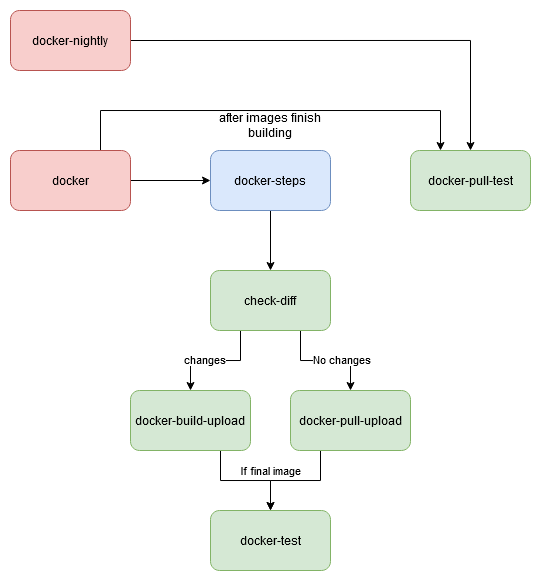

The diagram above was exported from draw.io. Its source (the exported page's mxGraphModel, read from the mxfile embedded in the PNG):
<mxGraphModel dx="724" dy="371" grid="1" gridSize="10" guides="1" tooltips="1" connect="1" arrows="1" fold="1" page="1" pageScale="1" pageWidth="850" pageHeight="1100" math="0" shadow="0">
  <root>
    <mxCell id="0" />
    <mxCell id="1" parent="0" />
    <mxCell id="5uPc17FblMyBe7nU4h_p-3" style="edgeStyle=orthogonalEdgeStyle;rounded=0;orthogonalLoop=1;jettySize=auto;html=1;exitX=1;exitY=0.5;exitDx=0;exitDy=0;entryX=0;entryY=0.5;entryDx=0;entryDy=0;" parent="1" source="5uPc17FblMyBe7nU4h_p-1" target="5uPc17FblMyBe7nU4h_p-2" edge="1">
      <mxGeometry relative="1" as="geometry" />
    </mxCell>
    <mxCell id="MjpM7nacH0gyaQG1k2WZ-2" style="edgeStyle=orthogonalEdgeStyle;rounded=0;orthogonalLoop=1;jettySize=auto;html=1;exitX=0.75;exitY=0;exitDx=0;exitDy=0;entryX=0.25;entryY=0;entryDx=0;entryDy=0;" edge="1" parent="1" source="5uPc17FblMyBe7nU4h_p-1" target="MjpM7nacH0gyaQG1k2WZ-1">
      <mxGeometry relative="1" as="geometry">
        <mxPoint x="540" y="200" as="targetPoint" />
        <Array as="points">
          <mxPoint x="170" y="240" />
          <mxPoint x="510" y="240" />
        </Array>
      </mxGeometry>
    </mxCell>
    <mxCell id="5uPc17FblMyBe7nU4h_p-1" value="docker" style="rounded=1;whiteSpace=wrap;html=1;fillColor=#f8cecc;strokeColor=#b85450;" parent="1" vertex="1">
      <mxGeometry x="80" y="280" width="120" height="60" as="geometry" />
    </mxCell>
    <mxCell id="5uPc17FblMyBe7nU4h_p-5" style="edgeStyle=orthogonalEdgeStyle;rounded=0;orthogonalLoop=1;jettySize=auto;html=1;exitX=0.5;exitY=1;exitDx=0;exitDy=0;entryX=0.5;entryY=0;entryDx=0;entryDy=0;" parent="1" source="5uPc17FblMyBe7nU4h_p-2" target="5uPc17FblMyBe7nU4h_p-4" edge="1">
      <mxGeometry relative="1" as="geometry" />
    </mxCell>
    <mxCell id="5uPc17FblMyBe7nU4h_p-2" value="docker-steps" style="rounded=1;whiteSpace=wrap;html=1;fillColor=#dae8fc;strokeColor=#6c8ebf;" parent="1" vertex="1">
      <mxGeometry x="280" y="280" width="120" height="60" as="geometry" />
    </mxCell>
    <mxCell id="5uPc17FblMyBe7nU4h_p-10" style="edgeStyle=orthogonalEdgeStyle;rounded=0;orthogonalLoop=1;jettySize=auto;html=1;exitX=0.25;exitY=1;exitDx=0;exitDy=0;entryX=0.5;entryY=0;entryDx=0;entryDy=0;" parent="1" source="5uPc17FblMyBe7nU4h_p-4" target="5uPc17FblMyBe7nU4h_p-6" edge="1">
      <mxGeometry relative="1" as="geometry" />
    </mxCell>
    <mxCell id="5uPc17FblMyBe7nU4h_p-13" value="changes" style="edgeLabel;html=1;align=center;verticalAlign=middle;resizable=0;points=[];" parent="5uPc17FblMyBe7nU4h_p-10" vertex="1" connectable="0">
      <mxGeometry x="0.2" y="-1" relative="1" as="geometry">
        <mxPoint as="offset" />
      </mxGeometry>
    </mxCell>
    <mxCell id="5uPc17FblMyBe7nU4h_p-11" style="edgeStyle=orthogonalEdgeStyle;rounded=0;orthogonalLoop=1;jettySize=auto;html=1;exitX=0.75;exitY=1;exitDx=0;exitDy=0;" parent="1" source="5uPc17FblMyBe7nU4h_p-4" target="5uPc17FblMyBe7nU4h_p-8" edge="1">
      <mxGeometry relative="1" as="geometry" />
    </mxCell>
    <mxCell id="5uPc17FblMyBe7nU4h_p-12" value="No changes" style="edgeLabel;html=1;align=center;verticalAlign=middle;resizable=0;points=[];" parent="5uPc17FblMyBe7nU4h_p-11" vertex="1" connectable="0">
      <mxGeometry x="0.2909" y="1" relative="1" as="geometry">
        <mxPoint as="offset" />
      </mxGeometry>
    </mxCell>
    <mxCell id="5uPc17FblMyBe7nU4h_p-4" value="check-diff" style="rounded=1;whiteSpace=wrap;html=1;fillColor=#d5e8d4;strokeColor=#82b366;" parent="1" vertex="1">
      <mxGeometry x="280" y="400" width="120" height="60" as="geometry" />
    </mxCell>
    <mxCell id="5uPc17FblMyBe7nU4h_p-14" style="edgeStyle=orthogonalEdgeStyle;rounded=0;orthogonalLoop=1;jettySize=auto;html=1;exitX=0.75;exitY=1;exitDx=0;exitDy=0;" parent="1" source="5uPc17FblMyBe7nU4h_p-6" target="5uPc17FblMyBe7nU4h_p-9" edge="1">
      <mxGeometry relative="1" as="geometry" />
    </mxCell>
    <mxCell id="5uPc17FblMyBe7nU4h_p-17" value="If final image" style="edgeLabel;html=1;align=center;verticalAlign=middle;resizable=0;points=[];" parent="5uPc17FblMyBe7nU4h_p-14" vertex="1" connectable="0">
      <mxGeometry x="0.0909" y="1" relative="1" as="geometry">
        <mxPoint x="20" y="-9" as="offset" />
      </mxGeometry>
    </mxCell>
    <mxCell id="5uPc17FblMyBe7nU4h_p-6" value="docker-build-upload" style="rounded=1;whiteSpace=wrap;html=1;fillColor=#d5e8d4;strokeColor=#82b366;" parent="1" vertex="1">
      <mxGeometry x="200" y="520" width="120" height="60" as="geometry" />
    </mxCell>
    <mxCell id="5uPc17FblMyBe7nU4h_p-16" style="edgeStyle=orthogonalEdgeStyle;rounded=0;orthogonalLoop=1;jettySize=auto;html=1;exitX=0.25;exitY=1;exitDx=0;exitDy=0;entryX=0.5;entryY=0;entryDx=0;entryDy=0;" parent="1" source="5uPc17FblMyBe7nU4h_p-8" target="5uPc17FblMyBe7nU4h_p-9" edge="1">
      <mxGeometry relative="1" as="geometry" />
    </mxCell>
    <mxCell id="5uPc17FblMyBe7nU4h_p-8" value="docker-pull-upload" style="rounded=1;whiteSpace=wrap;html=1;fillColor=#d5e8d4;strokeColor=#82b366;" parent="1" vertex="1">
      <mxGeometry x="360" y="520" width="120" height="60" as="geometry" />
    </mxCell>
    <mxCell id="5uPc17FblMyBe7nU4h_p-9" value="docker-test" style="rounded=1;whiteSpace=wrap;html=1;fillColor=#d5e8d4;strokeColor=#82b366;" parent="1" vertex="1">
      <mxGeometry x="280" y="640" width="120" height="60" as="geometry" />
    </mxCell>
    <mxCell id="MjpM7nacH0gyaQG1k2WZ-1" value="docker-pull-test" style="rounded=1;whiteSpace=wrap;html=1;fillColor=#d5e8d4;strokeColor=#82b366;" vertex="1" parent="1">
      <mxGeometry x="480" y="280" width="120" height="60" as="geometry" />
    </mxCell>
    <mxCell id="MjpM7nacH0gyaQG1k2WZ-4" style="edgeStyle=orthogonalEdgeStyle;rounded=0;orthogonalLoop=1;jettySize=auto;html=1;exitX=1;exitY=0.5;exitDx=0;exitDy=0;entryX=0.5;entryY=0;entryDx=0;entryDy=0;" edge="1" parent="1" source="MjpM7nacH0gyaQG1k2WZ-3" target="MjpM7nacH0gyaQG1k2WZ-1">
      <mxGeometry relative="1" as="geometry" />
    </mxCell>
    <mxCell id="MjpM7nacH0gyaQG1k2WZ-3" value="docker-nightly" style="rounded=1;whiteSpace=wrap;html=1;fillColor=#f8cecc;strokeColor=#b85450;" vertex="1" parent="1">
      <mxGeometry x="80" y="140" width="120" height="60" as="geometry" />
    </mxCell>
    <mxCell id="MjpM7nacH0gyaQG1k2WZ-5" value="after images finish building" style="text;html=1;align=center;verticalAlign=middle;whiteSpace=wrap;rounded=0;" vertex="1" parent="1">
      <mxGeometry x="265" y="240" width="150" height="30" as="geometry" />
    </mxCell>
  </root>
</mxGraphModel>